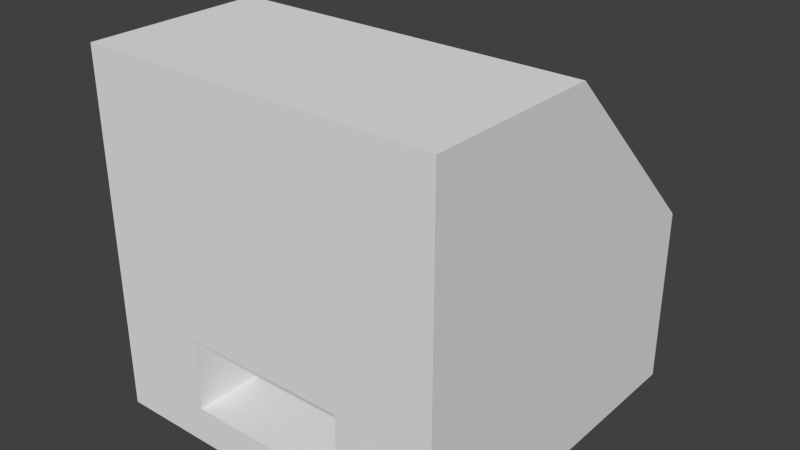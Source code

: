 # Source: ShortTower.blend  (saved by Blender 2.76.0; exported with 4.5.12 LTS)
import bpy
from mathutils import Matrix  # noqa: F401  (used for matrix-valued properties, if any)

bpy.ops.wm.read_factory_settings(use_empty=True)
scene = bpy.context.scene
scene.name = 'Scene'

# ---- collections
col_collection_1 = bpy.data.collections.new('Collection 1'); scene.collection.children.link(col_collection_1)

# ---- materials (node trees are filled in below, after node groups)
mat_shorttoweroutsidemat = bpy.data.materials.new('ShortTowerOutsideMat')
mat_shorttoweroutsidemat.alpha_threshold = 0.0
mat_shorttoweroutsidemat.use_transparent_shadow = False
mat_shorttoweroutsidemat.preview_render_type = 'CUBE'
mat_shorttoweroutsidemat.roughness = 0.5

# ---- material node trees

# ---- world
world_world = bpy.data.worlds.new('World'); scene.world = world_world
world_world.color = (0.05088, 0.05088, 0.05088)
world_world.use_sun_shadow = False
world_world.sun_shadow_jitter_overblur = 0.0
world_world.cycles.sampling_method = 'MANUAL'
world_world.cycles.sample_map_resolution = 256

# ---- meshes
me_cube_001 = bpy.data.meshes.new('Cube.001')
me_cube_001.from_pydata([(-1.0, 1.0, -1.0), (1.0, 1.0, -1.0), (-1.0, -1.0, -1.0), (-1.0, -1.0, 1.0), (1.0, -1.0, -1.0), (1.0, -1.0, 1.0), (-1.0, 2.265e-07, 1.0), (-1.0, 1.0, 0.0), (1.0, 1.0, 0.0), (1.0, -2.265e-07, 1.0), (1.0, -1.0, -0.3894), (1.0, -1.0, -0.7922), (-1.0, -1.0, -0.3894), (-1.0, -1.0, -0.7922), (0.4604, 1.0, -1.0), (-0.4604, 1.0, -1.0), (0.4604, -1.0, 1.0), (-0.4604, -1.0, 1.0), (-0.4604, -1.0, -1.0), (0.4604, -1.0, -1.0), (-0.4604, 1.043e-07, 1.0), (0.4604, -1.043e-07, 1.0), (0.4604, 1.0, 0.0), (-0.4604, 1.0, 0.0), (-0.4604, -1.0, -0.3894), (0.4604, -1.0, -0.3894), (-0.4604, -1.0, -0.7922), (0.4604, -1.0, -0.7922), (-0.4604, 0.8508, -0.3894), (0.4604, 0.8508, -0.3894), (-0.4604, 0.8508, -0.7922), (0.4604, 0.8508, -0.7922)], [], [(16, 5, 9, 21), (26, 13, 2, 18), (22, 8, 1, 14), (14, 1, 4, 19), (8, 9, 5, 10, 11, 4, 1), (21, 9, 8, 22), (3, 6, 7, 0, 2, 13, 12), (17, 3, 12, 24), (24, 12, 13, 26), (10, 25, 27, 11), (24, 26, 30, 28), (5, 16, 25, 10), (16, 17, 24, 25), (6, 20, 23, 7), (20, 21, 22, 23), (0, 15, 18, 2), (15, 14, 19, 18), (7, 23, 15, 0), (23, 22, 14, 15), (11, 27, 19, 4), (27, 26, 18, 19), (3, 17, 20, 6), (17, 16, 21, 20), (29, 28, 30, 31), (26, 27, 31, 30), (25, 24, 28, 29), (27, 25, 29, 31)])
_uv = me_cube_001.uv_layers.new(name='UVMap')
_uv.uv.foreach_set('vector', [0.3551, 0.5503, 0.4872, 0.5503, 0.4872, 0.6983, 0.3551, 0.6983, 0.631, 0.5912, 0.4968, 0.5912, 0.4968, 0.5447, 0.631, 0.5447, 0.3043, 0.4566, 0.1754, 0.4566, 0.1746, 0.2, 0.3043, 0.1915, 0.03929, 0.1926, 0.03929, 0.1926, 0.07709, 0.1848, 0.07709, 0.1848, 0.1651, 0.783, 0.5787, 0.5761, 0.9924, 0.5761, 0.9924, 0.8635, 0.9924, 0.9468, 0.9924, 0.9898, 0.1651, 0.9898, 0.3571, 0.6981, 0.4871, 0.6981, 0.4871, 0.9896, 0.3571, 0.9896, 0.1576, 0.124, 0.5603, 0.124, 0.963, 0.3253, 0.963, 0.5267, 0.1576, 0.5267, 0.1576, 0.4848, 0.1576, 0.4037, 0.631, 0.9928, 0.4968, 0.9928, 0.4968, 0.6815, 0.631, 0.6815, 0.631, 0.6815, 0.4968, 0.6815, 0.4968, 0.5912, 0.631, 0.5912, 0.9944, 0.6815, 0.8601, 0.6815, 0.8601, 0.5912, 0.9944, 0.5912, 0.3178, 0.493, 0.2444, 0.4919, 0.2444, 0.2085, 0.3178, 0.2097, 0.9944, 0.9928, 0.8601, 0.9928, 0.8601, 0.6815, 0.9944, 0.6815, 0.8601, 0.9928, 0.631, 0.9928, 0.631, 0.6815, 0.8601, 0.6815, 0.005166, 0.6981, 0.1352, 0.6981, 0.1352, 0.9896, 0.005166, 0.9896, 0.1352, 0.6981, 0.3571, 0.6981, 0.3571, 0.9896, 0.1352, 0.9896, 0.03929, 0.2143, 0.03929, 0.1926, 0.07709, 0.2097, 0.07709, 0.2097, 0.03929, 0.1926, 0.03929, 0.1926, 0.07709, 0.1848, 0.07709, 0.2097, 0.653, 0.4566, 0.5241, 0.4566, 0.5241, 0.1915, 0.653, 0.1915, 0.5241, 0.4566, 0.3043, 0.4566, 0.3043, 0.1915, 0.5241, 0.1915, 0.9944, 0.5912, 0.8601, 0.5912, 0.8601, 0.5447, 0.9944, 0.5447, 0.8601, 0.5912, 0.631, 0.5912, 0.631, 0.5447, 0.8601, 0.5447, 0.003872, 0.5478, 0.1359, 0.5478, 0.1359, 0.6958, 0.003872, 0.6958, 0.1359, 0.5478, 0.3613, 0.5478, 0.3613, 0.6958, 0.1359, 0.6958, 0.02458, 0.2717, 0.02458, 0.1276, 0.09061, 0.1276, 0.09061, 0.2717, 0.1746, 0.2, 0.3178, 0.2097, 0.3178, 0.493, 0.1745, 0.493, 0.1745, 0.2108, 0.3178, 0.2097, 0.3178, 0.493, 0.1745, 0.493, 0.2444, 0.4919, 0.1745, 0.493, 0.1746, 0.2, 0.2444, 0.2085])
me_cube_001.materials.append(mat_shorttoweroutsidemat)
me_cube_001.materials.append(None)
me_cube_001.use_remesh_preserve_volume = False
me_cube_001.use_remesh_preserve_attributes = False
me_cube_001.use_mirror_vertex_groups = False
me_cube_001.update()

# ---- objects
ob_shorttower = bpy.data.objects.new('ShortTower', me_cube_001)

# ---- transforms, parenting, visibility, modifiers, constraints
ob_shorttower.location = (0.0, 0.0, 0.0)
ob_shorttower.lineart.crease_threshold = 0.0

# ---- collection membership
col_collection_1.objects.link(ob_shorttower)

# ---- scene / render settings (as saved in the file)
scene.frame_start = 1; scene.frame_end = 250; scene.frame_set(1)
scene.render.engine = 'BLENDER_EEVEE_NEXT'
scene.render.image_settings.color_depth = '16'
scene.render.resolution_percentage = 50
scene.render.dither_intensity = 0.0
scene.cycles.use_denoising = False
scene.cycles.samples = 10
scene.cycles.sampling_pattern = 'TABULATED_SOBOL'
scene.cycles.light_sampling_threshold = 0.0
scene.cycles.use_adaptive_sampling = False
scene.cycles.use_light_tree = False
scene.cycles.blur_glossy = 0.0
scene.cycles.pixel_filter_type = 'GAUSSIAN'
scene.cycles.sample_clamp_indirect = 0.0
scene.view_settings.view_transform = 'Standard'
bpy.context.view_layer.update()

# ---- added for rendering (the .blend has no active camera and no usable light): camera, sun
cam_auto = bpy.data.cameras.new('AutoCamera')
cam_auto.lens = 50.0
cam_auto.sensor_width = 36.0
cam_auto.clip_end = 1000.0
ob_auto_camera = bpy.data.objects.new('AutoCamera', cam_auto)
scene.collection.objects.link(ob_auto_camera)
ob_auto_camera.location = (3.20507, -3.84609, 2.56406)
ob_auto_camera.rotation_euler = (1.09748, -7.21219e-08, 0.694738)
scene.camera = ob_auto_camera
light_auto_sun = bpy.data.lights.new('AutoSun', 'SUN')
light_auto_sun.energy = 3.0
light_auto_sun.angle = 0.0523599
ob_auto_sun = bpy.data.objects.new('AutoSun', light_auto_sun)
scene.collection.objects.link(ob_auto_sun)
ob_auto_sun.rotation_euler = (0.872665, 0.174533, 0.523599)
bpy.context.view_layer.update()
